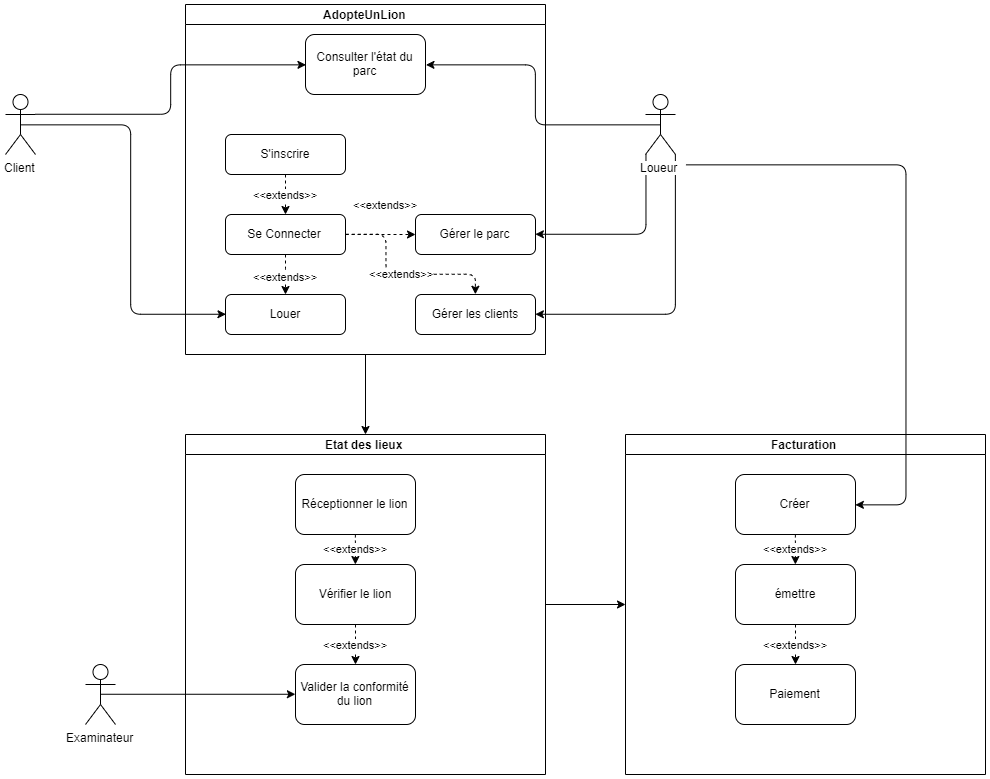

The diagram above was exported from draw.io. Its source (the exported page's mxGraphModel, read from the mxfile embedded in the PNG):
<mxGraphModel dx="1216" dy="632" grid="1" gridSize="10" guides="1" tooltips="1" connect="1" arrows="1" fold="1" page="1" pageScale="1" pageWidth="850" pageHeight="1100" background="#ffffff" math="0" shadow="0">
  <root>
    <mxCell id="0" />
    <mxCell id="1" parent="0" />
    <mxCell id="Ar6wKDlcWCQjujRTeuRN-40" value="" style="edgeStyle=orthogonalEdgeStyle;rounded=1;orthogonalLoop=1;jettySize=auto;html=1;" parent="1" source="Ar6wKDlcWCQjujRTeuRN-1" target="Ar6wKDlcWCQjujRTeuRN-29" edge="1">
      <mxGeometry relative="1" as="geometry" />
    </mxCell>
    <mxCell id="Ar6wKDlcWCQjujRTeuRN-1" value="AdopteUnLion" style="swimlane;html=1;startSize=20;horizontal=1;containerType=tree;" parent="1" vertex="1">
      <mxGeometry x="240" y="110" width="360" height="350" as="geometry" />
    </mxCell>
    <mxCell id="Ar6wKDlcWCQjujRTeuRN-3" value="Louer" style="rounded=1;whiteSpace=wrap;html=1;" parent="Ar6wKDlcWCQjujRTeuRN-1" vertex="1">
      <mxGeometry x="40" y="290" width="120" height="40" as="geometry" />
    </mxCell>
    <mxCell id="Ar6wKDlcWCQjujRTeuRN-4" value="S'inscrire" style="rounded=1;whiteSpace=wrap;html=1;" parent="Ar6wKDlcWCQjujRTeuRN-1" vertex="1">
      <mxGeometry x="40" y="130" width="120" height="40" as="geometry" />
    </mxCell>
    <mxCell id="Ar6wKDlcWCQjujRTeuRN-6" value="Consulter l'état du parc" style="rounded=1;whiteSpace=wrap;html=1;" parent="Ar6wKDlcWCQjujRTeuRN-1" vertex="1">
      <mxGeometry x="120" y="30" width="120" height="60" as="geometry" />
    </mxCell>
    <mxCell id="Ar6wKDlcWCQjujRTeuRN-8" value="Gérer les clients" style="rounded=1;whiteSpace=wrap;html=1;" parent="Ar6wKDlcWCQjujRTeuRN-1" vertex="1">
      <mxGeometry x="230" y="290" width="120" height="40" as="geometry" />
    </mxCell>
    <mxCell id="Ar6wKDlcWCQjujRTeuRN-16" value="Gérer le parc" style="rounded=1;whiteSpace=wrap;html=1;" parent="Ar6wKDlcWCQjujRTeuRN-1" vertex="1">
      <mxGeometry x="230" y="210" width="120" height="40" as="geometry" />
    </mxCell>
    <mxCell id="Ar6wKDlcWCQjujRTeuRN-10" value="&amp;lt;&amp;lt;extends&amp;gt;&amp;gt;" style="endArrow=classic;html=1;rounded=1;dashed=1;entryX=0.5;entryY=0;entryDx=0;entryDy=0;exitX=0.5;exitY=1;exitDx=0;exitDy=0;" parent="1" source="Ar6wKDlcWCQjujRTeuRN-5" edge="1">
      <mxGeometry width="50" height="50" relative="1" as="geometry">
        <mxPoint x="350" y="290" as="sourcePoint" />
        <mxPoint x="350" y="330" as="targetPoint" />
      </mxGeometry>
    </mxCell>
    <mxCell id="Ar6wKDlcWCQjujRTeuRN-5" value="Se Connecter" style="rounded=1;whiteSpace=wrap;html=1;" parent="1" vertex="1">
      <mxGeometry x="280" y="320" width="120" height="40" as="geometry" />
    </mxCell>
    <mxCell id="Ar6wKDlcWCQjujRTeuRN-9" value="&amp;lt;&amp;lt;extends&amp;gt;&amp;gt;" style="endArrow=classic;html=1;rounded=1;dashed=1;entryX=0.5;entryY=0;entryDx=0;entryDy=0;exitX=0.5;exitY=1;exitDx=0;exitDy=0;" parent="1" source="Ar6wKDlcWCQjujRTeuRN-4" target="Ar6wKDlcWCQjujRTeuRN-5" edge="1">
      <mxGeometry width="50" height="50" relative="1" as="geometry">
        <mxPoint x="240" y="590" as="sourcePoint" />
        <mxPoint x="290" y="540" as="targetPoint" />
      </mxGeometry>
    </mxCell>
    <mxCell id="Ar6wKDlcWCQjujRTeuRN-12" value="&amp;lt;&amp;lt;extends&amp;gt;&amp;gt;" style="endArrow=classic;html=1;rounded=1;dashed=1;entryX=0.5;entryY=0;entryDx=0;entryDy=0;exitX=0.5;exitY=1;exitDx=0;exitDy=0;" parent="1" source="Ar6wKDlcWCQjujRTeuRN-5" target="Ar6wKDlcWCQjujRTeuRN-3" edge="1">
      <mxGeometry x="0.1111" width="50" height="50" relative="1" as="geometry">
        <mxPoint x="360" y="300" as="sourcePoint" />
        <mxPoint x="360" y="340" as="targetPoint" />
        <Array as="points">
          <mxPoint x="340" y="380" />
        </Array>
        <mxPoint as="offset" />
      </mxGeometry>
    </mxCell>
    <mxCell id="Ar6wKDlcWCQjujRTeuRN-14" value="&amp;lt;&amp;lt;extends&amp;gt;&amp;gt;" style="endArrow=classic;html=1;dashed=1;entryX=0;entryY=0.5;entryDx=0;entryDy=0;exitX=1;exitY=0.5;exitDx=0;exitDy=0;" parent="1" source="Ar6wKDlcWCQjujRTeuRN-5" target="Ar6wKDlcWCQjujRTeuRN-16" edge="1">
      <mxGeometry x="0.1429" y="30" width="50" height="50" relative="1" as="geometry">
        <mxPoint x="240" y="590" as="sourcePoint" />
        <mxPoint x="290" y="540" as="targetPoint" />
        <mxPoint as="offset" />
      </mxGeometry>
    </mxCell>
    <mxCell id="Ar6wKDlcWCQjujRTeuRN-23" style="edgeStyle=orthogonalEdgeStyle;rounded=1;orthogonalLoop=1;jettySize=auto;html=1;entryX=0;entryY=0.5;entryDx=0;entryDy=0;exitX=0.5;exitY=0.5;exitDx=0;exitDy=0;exitPerimeter=0;" parent="1" source="Ar6wKDlcWCQjujRTeuRN-19" target="Ar6wKDlcWCQjujRTeuRN-3" edge="1">
      <mxGeometry relative="1" as="geometry" />
    </mxCell>
    <mxCell id="Ar6wKDlcWCQjujRTeuRN-24" style="edgeStyle=orthogonalEdgeStyle;rounded=1;orthogonalLoop=1;jettySize=auto;html=1;exitX=1;exitY=0.3333333333333333;exitDx=0;exitDy=0;exitPerimeter=0;entryX=0;entryY=0.5;entryDx=0;entryDy=0;" parent="1" source="Ar6wKDlcWCQjujRTeuRN-19" target="Ar6wKDlcWCQjujRTeuRN-6" edge="1">
      <mxGeometry relative="1" as="geometry" />
    </mxCell>
    <mxCell id="Ar6wKDlcWCQjujRTeuRN-19" value="Client" style="shape=umlActor;verticalLabelPosition=bottom;labelBackgroundColor=#ffffff;verticalAlign=top;html=1;outlineConnect=0;" parent="1" vertex="1">
      <mxGeometry x="60" y="200" width="30" height="60" as="geometry" />
    </mxCell>
    <mxCell id="Ar6wKDlcWCQjujRTeuRN-25" style="edgeStyle=orthogonalEdgeStyle;rounded=1;orthogonalLoop=1;jettySize=auto;html=1;exitX=0.5;exitY=0.5;exitDx=0;exitDy=0;exitPerimeter=0;entryX=1;entryY=0.5;entryDx=0;entryDy=0;" parent="1" source="Ar6wKDlcWCQjujRTeuRN-20" target="Ar6wKDlcWCQjujRTeuRN-6" edge="1">
      <mxGeometry relative="1" as="geometry" />
    </mxCell>
    <mxCell id="Ar6wKDlcWCQjujRTeuRN-26" style="edgeStyle=orthogonalEdgeStyle;rounded=1;orthogonalLoop=1;jettySize=auto;html=1;exitX=0;exitY=1;exitDx=0;exitDy=0;exitPerimeter=0;entryX=1;entryY=0.5;entryDx=0;entryDy=0;" parent="1" source="Ar6wKDlcWCQjujRTeuRN-20" target="Ar6wKDlcWCQjujRTeuRN-16" edge="1">
      <mxGeometry relative="1" as="geometry" />
    </mxCell>
    <mxCell id="Ar6wKDlcWCQjujRTeuRN-27" style="edgeStyle=orthogonalEdgeStyle;rounded=1;orthogonalLoop=1;jettySize=auto;html=1;exitX=1;exitY=1;exitDx=0;exitDy=0;exitPerimeter=0;entryX=1;entryY=0.5;entryDx=0;entryDy=0;" parent="1" source="Ar6wKDlcWCQjujRTeuRN-20" target="Ar6wKDlcWCQjujRTeuRN-8" edge="1">
      <mxGeometry relative="1" as="geometry" />
    </mxCell>
    <mxCell id="Ar6wKDlcWCQjujRTeuRN-20" value="Loueur" style="shape=umlActor;verticalLabelPosition=bottom;labelBackgroundColor=#ffffff;verticalAlign=top;html=1;outlineConnect=0;" parent="1" vertex="1">
      <mxGeometry x="700" y="200" width="30" height="60" as="geometry" />
    </mxCell>
    <mxCell id="Ar6wKDlcWCQjujRTeuRN-18" value="&amp;lt;&amp;lt;extends&amp;gt;&amp;gt;" style="edgeStyle=orthogonalEdgeStyle;rounded=1;orthogonalLoop=1;jettySize=auto;html=1;entryX=0.5;entryY=0;entryDx=0;entryDy=0;dashed=1;exitX=1;exitY=0.5;exitDx=0;exitDy=0;" parent="1" source="Ar6wKDlcWCQjujRTeuRN-5" target="Ar6wKDlcWCQjujRTeuRN-8" edge="1">
      <mxGeometry relative="1" as="geometry">
        <mxPoint x="420" y="390" as="sourcePoint" />
        <Array as="points">
          <mxPoint x="440" y="340" />
          <mxPoint x="440" y="380" />
          <mxPoint x="530" y="380" />
        </Array>
      </mxGeometry>
    </mxCell>
    <mxCell id="Ar6wKDlcWCQjujRTeuRN-56" value="" style="edgeStyle=orthogonalEdgeStyle;rounded=1;orthogonalLoop=1;jettySize=auto;html=1;" parent="1" source="Ar6wKDlcWCQjujRTeuRN-29" target="Ar6wKDlcWCQjujRTeuRN-50" edge="1">
      <mxGeometry relative="1" as="geometry" />
    </mxCell>
    <mxCell id="Ar6wKDlcWCQjujRTeuRN-29" value="Etat des lieux" style="swimlane;html=1;startSize=20;horizontal=1;containerType=tree;" parent="1" vertex="1">
      <mxGeometry x="240" y="540" width="360" height="340" as="geometry" />
    </mxCell>
    <mxCell id="Ar6wKDlcWCQjujRTeuRN-36" value="Vérifier le lion" style="rounded=1;whiteSpace=wrap;html=1;" parent="Ar6wKDlcWCQjujRTeuRN-29" vertex="1">
      <mxGeometry x="110" y="130" width="120" height="60" as="geometry" />
    </mxCell>
    <mxCell id="Ar6wKDlcWCQjujRTeuRN-45" value="&amp;lt;&amp;lt;extends&amp;gt;&amp;gt;" style="edgeStyle=orthogonalEdgeStyle;rounded=1;orthogonalLoop=1;jettySize=auto;html=1;dashed=1;" parent="Ar6wKDlcWCQjujRTeuRN-29" source="Ar6wKDlcWCQjujRTeuRN-41" target="Ar6wKDlcWCQjujRTeuRN-36" edge="1">
      <mxGeometry relative="1" as="geometry" />
    </mxCell>
    <mxCell id="Ar6wKDlcWCQjujRTeuRN-41" value="Réceptionner le lion" style="rounded=1;whiteSpace=wrap;html=1;" parent="Ar6wKDlcWCQjujRTeuRN-29" vertex="1">
      <mxGeometry x="110" y="40" width="120" height="60" as="geometry" />
    </mxCell>
    <mxCell id="Ar6wKDlcWCQjujRTeuRN-46" value="&amp;lt;&amp;lt;extends&amp;gt;&amp;gt;" style="edgeStyle=orthogonalEdgeStyle;rounded=1;orthogonalLoop=1;jettySize=auto;html=1;dashed=1;" parent="Ar6wKDlcWCQjujRTeuRN-29" source="Ar6wKDlcWCQjujRTeuRN-36" target="Ar6wKDlcWCQjujRTeuRN-47" edge="1">
      <mxGeometry relative="1" as="geometry">
        <mxPoint x="410" y="640" as="sourcePoint" />
      </mxGeometry>
    </mxCell>
    <mxCell id="Ar6wKDlcWCQjujRTeuRN-47" value="Valider la conformité du lion" style="rounded=1;whiteSpace=wrap;html=1;" parent="Ar6wKDlcWCQjujRTeuRN-29" vertex="1">
      <mxGeometry x="110" y="230" width="120" height="60" as="geometry" />
    </mxCell>
    <mxCell id="Ar6wKDlcWCQjujRTeuRN-50" value="Facturation" style="swimlane;html=1;startSize=20;horizontal=1;containerType=tree;" parent="1" vertex="1">
      <mxGeometry x="680" y="540" width="360" height="340" as="geometry" />
    </mxCell>
    <mxCell id="Ar6wKDlcWCQjujRTeuRN-51" value="Paiement" style="rounded=1;whiteSpace=wrap;html=1;" parent="Ar6wKDlcWCQjujRTeuRN-50" vertex="1">
      <mxGeometry x="110" y="230" width="120" height="60" as="geometry" />
    </mxCell>
    <mxCell id="Ar6wKDlcWCQjujRTeuRN-52" value="&amp;lt;&amp;lt;extends&amp;gt;&amp;gt;" style="edgeStyle=orthogonalEdgeStyle;rounded=1;orthogonalLoop=1;jettySize=auto;html=1;dashed=1;" parent="Ar6wKDlcWCQjujRTeuRN-50" source="Ar6wKDlcWCQjujRTeuRN-53" target="Ar6wKDlcWCQjujRTeuRN-58" edge="1">
      <mxGeometry relative="1" as="geometry" />
    </mxCell>
    <mxCell id="Ar6wKDlcWCQjujRTeuRN-53" value="Créer" style="rounded=1;whiteSpace=wrap;html=1;" parent="Ar6wKDlcWCQjujRTeuRN-50" vertex="1">
      <mxGeometry x="110" y="40" width="120" height="60" as="geometry" />
    </mxCell>
    <mxCell id="Ar6wKDlcWCQjujRTeuRN-57" value="&amp;lt;&amp;lt;extends&amp;gt;&amp;gt;" style="edgeStyle=orthogonalEdgeStyle;rounded=1;orthogonalLoop=1;jettySize=auto;html=1;dashed=1;" parent="Ar6wKDlcWCQjujRTeuRN-50" source="Ar6wKDlcWCQjujRTeuRN-58" target="Ar6wKDlcWCQjujRTeuRN-51" edge="1">
      <mxGeometry relative="1" as="geometry">
        <mxPoint x="850" y="640" as="sourcePoint" />
      </mxGeometry>
    </mxCell>
    <mxCell id="Ar6wKDlcWCQjujRTeuRN-58" value="émettre" style="rounded=1;whiteSpace=wrap;html=1;" parent="Ar6wKDlcWCQjujRTeuRN-50" vertex="1">
      <mxGeometry x="110" y="130" width="120" height="60" as="geometry" />
    </mxCell>
    <mxCell id="Ar6wKDlcWCQjujRTeuRN-48" style="edgeStyle=orthogonalEdgeStyle;rounded=1;orthogonalLoop=1;jettySize=auto;html=1;exitX=0.5;exitY=0.5;exitDx=0;exitDy=0;exitPerimeter=0;entryX=0;entryY=0.5;entryDx=0;entryDy=0;" parent="1" source="Ar6wKDlcWCQjujRTeuRN-35" target="Ar6wKDlcWCQjujRTeuRN-47" edge="1">
      <mxGeometry relative="1" as="geometry" />
    </mxCell>
    <mxCell id="Ar6wKDlcWCQjujRTeuRN-35" value="Examinateur" style="shape=umlActor;verticalLabelPosition=bottom;labelBackgroundColor=#ffffff;verticalAlign=top;html=1;outlineConnect=0;" parent="1" vertex="1">
      <mxGeometry x="140" y="770" width="30" height="60" as="geometry" />
    </mxCell>
    <mxCell id="No9U-uWwxlMEsMKh-ylV-2" style="edgeStyle=orthogonalEdgeStyle;rounded=1;orthogonalLoop=1;jettySize=auto;html=1;exitX=1;exitY=1;exitDx=0;exitDy=0;exitPerimeter=0;entryX=1;entryY=0.5;entryDx=0;entryDy=0;" edge="1" parent="1" target="Ar6wKDlcWCQjujRTeuRN-53">
      <mxGeometry relative="1" as="geometry">
        <mxPoint x="740" y="270" as="sourcePoint" />
        <mxPoint x="850" y="540" as="targetPoint" />
        <Array as="points">
          <mxPoint x="960" y="270" />
          <mxPoint x="960" y="610" />
        </Array>
      </mxGeometry>
    </mxCell>
  </root>
</mxGraphModel>